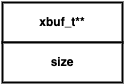

The diagram above was exported from draw.io. Its source (the exported page's mxGraphModel, read from the mxfile embedded in the PNG):
<mxGraphModel dx="1106" dy="860" grid="1" gridSize="10" guides="1" tooltips="1" connect="1" arrows="1" fold="1" page="1" pageScale="1" pageWidth="827" pageHeight="1169" math="0" shadow="0">
  <root>
    <mxCell id="0" />
    <mxCell id="1" parent="0" />
    <mxCell id="f7us1FDflZOoyRiQjRkE-1" value="xbuf_t**" style="rounded=0;whiteSpace=wrap;html=1;strokeWidth=2;fontStyle=1" vertex="1" parent="1">
      <mxGeometry x="160" y="160" width="120" height="40" as="geometry" />
    </mxCell>
    <mxCell id="f7us1FDflZOoyRiQjRkE-2" value="size" style="rounded=0;whiteSpace=wrap;html=1;strokeWidth=2;fontStyle=1" vertex="1" parent="1">
      <mxGeometry x="160" y="200" width="120" height="40" as="geometry" />
    </mxCell>
  </root>
</mxGraphModel>